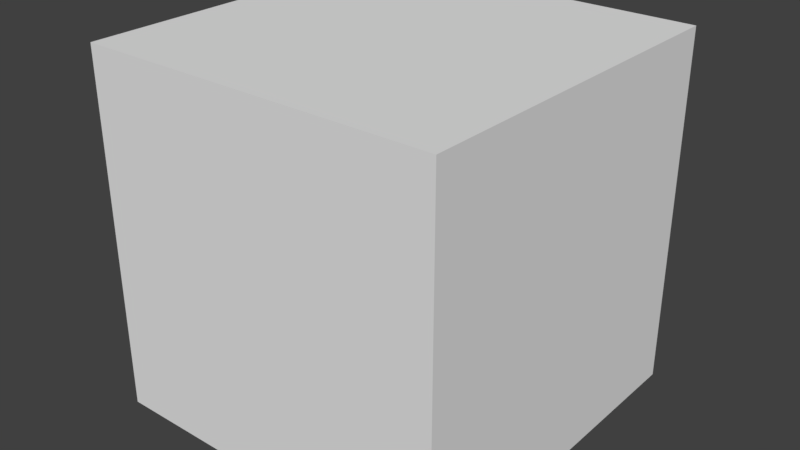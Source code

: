 # Source: Skinned.blend  (saved by Blender 2.77.0; exported with 4.5.12 LTS)
import bpy
from mathutils import Matrix  # noqa: F401  (used for matrix-valued properties, if any)

bpy.ops.wm.read_factory_settings(use_empty=True)
scene = bpy.context.scene
scene.name = 'Scene'

# ---- collections
col_collection_1 = bpy.data.collections.new('Collection 1'); scene.collection.children.link(col_collection_1)

# ---- materials (node trees are filled in below, after node groups)
mat_material = bpy.data.materials.new('Material')
mat_material.alpha_threshold = 0.0
mat_material.use_transparent_shadow = False
mat_material.roughness = 0.5
mat_material.line_color = (0.0, 0.0, 0.0, 1.0)

# ---- material node trees

# ---- world
world_world = bpy.data.worlds.new('World'); scene.world = world_world
world_world.color = (0.05088, 0.05088, 0.05088)
world_world.use_sun_shadow = False
world_world.sun_shadow_jitter_overblur = 0.0
world_world.cycles.sampling_method = 'MANUAL'

# ---- meshes
me_cube = bpy.data.meshes.new('Cube')
me_cube.from_pydata([(1.0, 1.0, 0.0), (1.0, -1.0, 0.0), (-1.0, -1.0, 0.0), (-1.0, 1.0, 0.0), (1.0, 1.0, 2.0), (1.0, -1.0, 2.0), (-1.0, -1.0, 2.0), (-1.0, 1.0, 2.0), (1.0, 1.0, 1.0), (1.0, -1.0, 1.0), (-1.0, -1.0, 1.0), (-1.0, 1.0, 1.0)], [], [(0, 1, 2, 3), (4, 7, 6, 5), (8, 4, 5, 9), (9, 5, 6, 10), (10, 6, 7, 11), (8, 0, 3, 11), (4, 8, 11, 7), (2, 10, 11, 3), (1, 9, 10, 2), (0, 8, 9, 1)])
me_cube.materials.append(mat_material)
me_cube.use_remesh_preserve_volume = False
me_cube.use_remesh_preserve_attributes = False
me_cube.use_mirror_vertex_groups = False
me_cube.update()
arm_armature = bpy.data.armatures.new('Armature')  # bones are not reproduced

# ---- objects
ob_armature = bpy.data.objects.new('Armature', arm_armature)
ob_skinned = bpy.data.objects.new('Skinned', me_cube)

# ---- transforms, parenting, visibility, modifiers, constraints
ob_armature.location = (0.0, 0.0, 0.0)
ob_armature.show_in_front = True
ob_armature.lineart.crease_threshold = 0.0
ob_skinned.parent = ob_armature
ob_skinned.location = (0.0, 0.0, 0.0)
ob_skinned.scale = (150.0, 150.0, 150.0)
ob_skinned.lock_rotations_4d = False
ob_skinned.empty_display_type = 'ARROWS'
ob_skinned.lineart.crease_threshold = 0.0
_vg = ob_skinned.vertex_groups.new(name='Bone')
for _i, _w in zip([0, 1, 2, 3, 4, 5, 6, 7, 8, 9, 10, 11], [1.0, 1.0, 1.0, 1.0, 0.0, 0.0, 5.96e-08, 0.0, 0.5, 0.5, 0.5, 0.5]): _vg.add([_i], _w, 'REPLACE')
_vg = ob_skinned.vertex_groups.new(name='Bone.001')
for _i, _w in zip([0, 1, 2, 3, 4, 5, 6, 7, 8, 9, 10, 11], [0.0, 0.0, 0.0, 0.0, 1.0, 1.0, 1.0, 1.0, 0.5, 0.5, 0.5, 0.5]): _vg.add([_i], _w, 'REPLACE')
_m = ob_skinned.modifiers.new('Armature', 'ARMATURE')
_m.object = ob_armature

# ---- collection membership
col_collection_1.objects.link(ob_armature)
col_collection_1.objects.link(ob_skinned)

# ---- scene / render settings (as saved in the file)
scene.frame_start = 0; scene.frame_end = 40; scene.frame_set(40)
scene.render.engine = 'BLENDER_EEVEE_NEXT'
scene.render.resolution_percentage = 50
scene.render.dither_intensity = 0.0
scene.cycles.use_denoising = False
scene.cycles.samples = 128
scene.cycles.sampling_pattern = 'TABULATED_SOBOL'
scene.cycles.light_sampling_threshold = 0.0
scene.cycles.use_adaptive_sampling = False
scene.cycles.use_light_tree = False
scene.cycles.blur_glossy = 0.0
scene.cycles.sample_clamp_indirect = 0.0
scene.view_settings.view_transform = 'Standard'
bpy.context.view_layer.update()

# ---- added for rendering (the .blend has no active camera and no usable light): camera, sun
cam_auto = bpy.data.cameras.new('AutoCamera')
cam_auto.lens = 50.0
cam_auto.sensor_width = 36.0
cam_auto.clip_end = 8437.32
ob_auto_camera = bpy.data.objects.new('AutoCamera', cam_auto)
scene.collection.objects.link(ob_auto_camera)
ob_auto_camera.location = (480.761, -576.913, 534.609)
ob_auto_camera.rotation_euler = (1.09748, -7.21219e-08, 0.694738)
scene.camera = ob_auto_camera
light_auto_sun = bpy.data.lights.new('AutoSun', 'SUN')
light_auto_sun.energy = 3.0
light_auto_sun.angle = 0.0523599
ob_auto_sun = bpy.data.objects.new('AutoSun', light_auto_sun)
scene.collection.objects.link(ob_auto_sun)
ob_auto_sun.rotation_euler = (0.872665, 0.174533, 0.523599)
bpy.context.view_layer.update()
